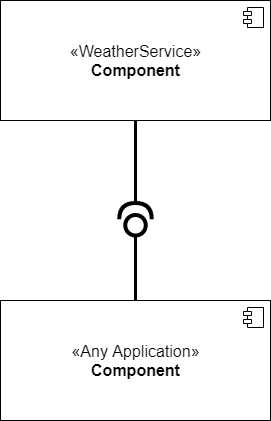

The diagram above was exported from draw.io. Its source (the exported page's mxGraphModel, read from the mxfile embedded in the PNG):
<mxGraphModel dx="1422" dy="762" grid="1" gridSize="10" guides="1" tooltips="1" connect="1" arrows="1" fold="1" page="1" pageScale="1" pageWidth="850" pageHeight="1100" math="0" shadow="0">
  <root>
    <mxCell id="0" />
    <mxCell id="1" parent="0" />
    <mxCell id="Co67oEDmP9Z74MRDKEWi-2" value="«WeatherService»&lt;br style=&quot;font-size: 16px;&quot;&gt;&lt;b style=&quot;font-size: 16px;&quot;&gt;Component&lt;/b&gt;" style="html=1;dropTarget=0;fontSize=16;" parent="1" vertex="1">
      <mxGeometry x="280" y="160" width="270" height="120" as="geometry" />
    </mxCell>
    <mxCell id="Co67oEDmP9Z74MRDKEWi-3" value="" style="shape=module;jettyWidth=8;jettyHeight=4;" parent="Co67oEDmP9Z74MRDKEWi-2" vertex="1">
      <mxGeometry x="1" width="20" height="20" relative="1" as="geometry">
        <mxPoint x="-27" y="7" as="offset" />
      </mxGeometry>
    </mxCell>
    <mxCell id="Co67oEDmP9Z74MRDKEWi-4" value="«Any Application»&lt;br style=&quot;font-size: 16px&quot;&gt;&lt;b style=&quot;font-size: 16px&quot;&gt;Component&lt;/b&gt;" style="html=1;dropTarget=0;fontSize=16;" parent="1" vertex="1">
      <mxGeometry x="280" y="460" width="270" height="120" as="geometry" />
    </mxCell>
    <mxCell id="Co67oEDmP9Z74MRDKEWi-5" value="" style="shape=module;jettyWidth=8;jettyHeight=4;" parent="Co67oEDmP9Z74MRDKEWi-4" vertex="1">
      <mxGeometry x="1" width="20" height="20" relative="1" as="geometry">
        <mxPoint x="-27" y="7" as="offset" />
      </mxGeometry>
    </mxCell>
    <mxCell id="Co67oEDmP9Z74MRDKEWi-6" value="" style="shape=providedRequiredInterface;html=1;verticalLabelPosition=bottom;strokeWidth=4;fontSize=20;rotation=-90;" parent="1" vertex="1">
      <mxGeometry x="398.75" y="362.5" width="32.5" height="32.5" as="geometry" />
    </mxCell>
    <mxCell id="Co67oEDmP9Z74MRDKEWi-7" value="" style="endArrow=none;html=1;fontSize=20;entryX=0;entryY=0.5;entryDx=0;entryDy=0;entryPerimeter=0;exitX=0.5;exitY=0;exitDx=0;exitDy=0;strokeWidth=3;" parent="1" source="Co67oEDmP9Z74MRDKEWi-4" target="Co67oEDmP9Z74MRDKEWi-6" edge="1">
      <mxGeometry width="50" height="50" relative="1" as="geometry">
        <mxPoint x="460" y="450" as="sourcePoint" />
        <mxPoint x="510" y="400" as="targetPoint" />
      </mxGeometry>
    </mxCell>
    <mxCell id="Co67oEDmP9Z74MRDKEWi-8" value="" style="endArrow=none;html=1;fontSize=20;entryX=0.5;entryY=1;entryDx=0;entryDy=0;exitX=1;exitY=0.5;exitDx=0;exitDy=0;strokeWidth=3;exitPerimeter=0;" parent="1" source="Co67oEDmP9Z74MRDKEWi-6" target="Co67oEDmP9Z74MRDKEWi-2" edge="1">
      <mxGeometry width="50" height="50" relative="1" as="geometry">
        <mxPoint x="425" y="470" as="sourcePoint" />
        <mxPoint x="425" y="405" as="targetPoint" />
      </mxGeometry>
    </mxCell>
  </root>
</mxGraphModel>